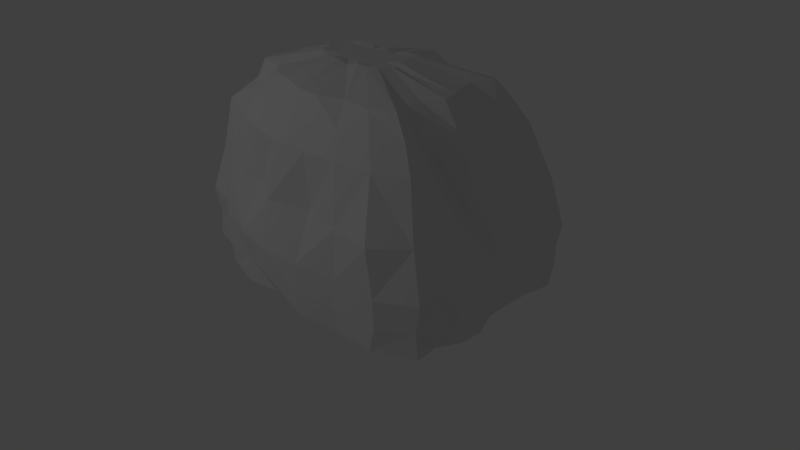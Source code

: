 # Source: rock_message.blend  (saved by Blender 2.78.0; exported with 4.5.12 LTS)
import bpy
from mathutils import Matrix  # noqa: F401  (used for matrix-valued properties, if any)

bpy.ops.wm.read_factory_settings(use_empty=True)
scene = bpy.context.scene
scene.name = 'Scene'

# ---- collections
col_collection_1 = bpy.data.collections.new('Collection 1'); scene.collection.children.link(col_collection_1)

# ---- world
world_world = bpy.data.worlds.new('World'); scene.world = world_world
world_world.color = (0.05088, 0.05088, 0.05088)
world_world.use_sun_shadow = False
world_world.sun_shadow_jitter_overblur = 0.0
world_world.cycles.sampling_method = 'MANUAL'

# ---- cameras
cam_camera = bpy.data.cameras.new('Camera')
cam_camera.clip_end = 100.0
cam_camera.lens = 35.0
cam_camera.sensor_width = 32.0
cam_camera.sensor_height = 18.0
cam_camera.ortho_scale = 7.314
cam_camera.dof.focus_distance = 0.0
cam_camera.dof.aperture_fstop = 128.0

# ---- lights
light_lamp = bpy.data.lights.new('Lamp', 'POINT')
light_lamp.transmission_factor = 0.0
light_lamp.cutoff_distance = 30.0
light_lamp.energy = 100.0
light_lamp.shadow_buffer_clip_start = 1.001
light_lamp.shadow_soft_size = 0.1
light_lamp.shadow_maximum_resolution = 0.006
light_lamp.use_absolute_resolution = True

# ---- meshes
me_plane = bpy.data.meshes.new('Plane')
me_plane.from_pydata([(-0.831, -0.8023, -0.01296), (0.9688, -0.9233, -0.01325), (-0.7534, 0.8579, 0.01247), (0.8718, 1.009, 0.0125), (-1.011, -0.0006592, 0.01355), (0.001944, -1.121, 0.0214), (0.9498, -0.00112, 0.01473), (0.001882, 0.9374, -0.01482), (0.0, 0.0, -0.02), (-0.9008, -0.3756, 0.01596), (0.5075, -1.142, 0.0148), (0.9234, 0.5488, -0.01505), (-0.3465, 0.8413, 0.01653), (-0.8667, 0.4412, 0.01515), (-0.465, -1.057, 0.01336), (1.006, -0.473, -0.0144), (0.4646, 1.083, 0.01271), (0.0, 0.4241, 0.02), (0.0, -0.531, 0.02), (-0.5, 0.0, 0.02), (0.4816, 0.0, -0.02), (0.4959, -0.5017, 0.02), (-0.4133, -0.4, -0.02), (-0.4006, 0.3858, -0.02), (0.4714, 0.4552, -0.02), (-0.8617, -0.6044, 0.01475), (0.7583, -1.128, 0.0133), (0.9471, 0.8236, -0.01385), (-0.5812, 0.852, 0.01442), (-0.9933, 0.2264, -0.01396), (-0.2392, -1.152, -0.01428), (1.008, -0.2353, -0.01424), (0.2341, 0.8958, 0.01629), (0.0, 0.6741, -0.02), (0.0, -0.2655, 0.02), (-0.75, 0.0, 0.02), (0.2408, 0.0, 0.02), (-0.9976, -0.2279, 0.01329), (0.2551, -1.205, 0.01379), (0.9391, 0.2728, 0.01428), (-0.234, 0.9872, -0.01273), (-0.8586, 0.6662, -0.01409), (-0.6363, -0.8752, -0.01585), (0.9598, -0.7075, 0.01454), (0.6897, 1.018, 0.01511), (0.0, 0.25, 0.02), (1.831e-06, -0.7965, 0.02), (-0.25, 0.0, 0.02), (0.7225, 0.0, -0.02), (0.4888, -0.2509, -0.02), (0.5031, -0.7526, 0.02), (0.248, -0.5164, 0.02), (0.7439, -0.4871, -0.02), (-0.4934, -0.2483, -0.02), (-0.4801, -0.6275, -0.02), (-0.6567, -0.3827, -0.02), (-0.2434, -0.5138, 0.02), (-0.3756, 0.6188, -0.02), (-0.4898, 0.2362, 0.02), (-0.6399, 0.4154, -0.02), (-0.2398, 0.4862, -0.02), (0.4663, 0.7103, 0.02), (0.4765, 0.2276, 0.02), (0.2357, 0.4017, -0.02), (0.7072, 0.5017, 0.02), (0.7148, 0.2509, 0.02), (0.2383, 0.2388, -0.02), (0.2332, 0.6543, -0.02), (-0.2449, 0.2431, 0.02), (-0.7347, 0.2293, 0.02), (-0.6102, 0.6406, -0.02), (-0.2401, -0.7707, 0.02), (-0.6386, -0.6293, -0.02), (-0.7401, -0.2397, 0.02), (0.7546, -0.7306, -0.02), (0.2516, -0.7745, 0.02), (0.2444, -0.2582, 0.02), (0.7332, -0.2435, -0.02), (-0.2467, -0.2569, 0.02), (-0.2347, 0.7293, -0.02), (0.6995, 0.7664, 0.02), (-0.8207, -0.7919, 0.3061), (0.9539, -0.9249, 0.3059), (-0.7649, 0.8703, 0.3061), (0.8842, 1.024, 0.3066), (-0.9983, -0.0003215, 0.3054), (-0.003558, -1.221, 0.2979), (1.0, 0.001958, 0.3049), (-0.003132, 0.9212, 0.306), (-0.586, -0.4959, 2.204), (-0.9875, -0.4464, 0.3049), (0.5147, -1.156, 0.3058), (0.9463, 0.5592, 0.3049), (-0.3501, 0.8487, 0.306), (-0.8762, 0.4476, 0.306), (-0.471, -1.071, 0.3061), (0.9894, -0.4797, 0.306), (0.4738, 1.096, 0.3054), (0.7456, -0.707, 2.203), (-0.565, 0.6412, 2.186), (0.6616, 0.7566, 2.186), (0.6772, 1.071, 1.25), (0.9312, -0.6911, 1.244), (-0.6004, -0.8308, 1.244), (-0.8549, 0.6384, 1.245), (-0.2294, 0.9681, 1.25), (-0.915, -0.6548, 0.3048), (0.7883, -1.128, 0.3045), (0.9691, 0.8393, 0.3049), (-0.5922, 0.8617, 0.306), (-0.9783, 0.2213, 0.3058), (-0.237, -1.139, 0.3067), (1.031, -0.239, 0.3049), (0.2401, 0.9043, 0.3055), (0.8823, 0.2654, 1.245), (0.2476, -1.023, 1.244), (-0.8861, -0.2225, 1.244), (-0.7712, -0.004529, 2.206), (-1.024, -0.2388, 0.3054), (0.2586, -1.221, 0.3067), (0.9898, 0.2813, 0.3049), (-0.2284, 0.971, 0.306), (-0.8412, 0.6693, 0.306), (-0.6286, -0.8647, 0.3061), (1.011, -0.7227, 0.3049), (0.7013, 1.03, 0.3062), (0.007891, -0.9016, 2.187), (0.7537, -0.001887, 2.202), (0.003221, 0.6777, 2.19), (0.2212, 0.9045, 1.249), (0.9171, -0.2317, 1.244), (-0.2257, -0.9649, 1.244), (-1.025, 0.2178, 1.249), (-0.5656, 0.8649, 1.249), (0.8832, 0.8041, 1.25), (0.7564, -1.16, 1.25), (-0.804, -0.5251, 1.244), (-0.2027, -0.2206, 2.644), (-0.7045, -0.2979, 2.204), (0.395, -0.8979, 2.204), (0.7134, 0.4118, 2.202), (-0.2551, 0.6249, 2.187), (-0.6459, 0.3297, 2.185), (-0.3447, -0.8001, 2.186), (0.7752, -0.3638, 2.202), (0.4573, 0.9918, 1.245), (0.9887, -0.4617, 1.25), (-0.453, -1.027, 1.244), (-0.9296, 0.4571, 1.246), (-0.3348, 0.8128, 1.245), (0.8694, 0.5339, 1.245), (0.4983, -1.109, 1.244), (-0.9094, -0.3762, 1.25), (0.3499, 0.7462, 2.203), (-0.002378, 0.8823, 1.245), (0.9608, 0.001058, 1.25), (0.003055, -1.159, 1.244), (-0.9382, -0.003115, 1.25), (0.8465, 0.9834, 1.244), (-0.7341, 0.8327, 1.245), (0.9149, -0.8882, 1.244), (-0.7855, -0.7216, 1.25), (-0.8501, -0.8188, 0.6656), (0.9901, -0.9418, 0.6645), (-0.7865, 0.9039, 0.6645), (0.9115, 1.053, 0.6647), (-0.9984, 0.001138, 0.6627), (-0.003303, -1.248, 0.6655), (1.0, 0.001862, 0.6649), (0.002493, 0.9608, 0.6646), (-0.9482, -0.3913, 0.6659), (0.5164, -1.156, 0.6628), (0.9463, 0.5594, 0.6649), (-0.3501, 0.8487, 0.6632), (-0.8762, 0.4475, 0.6644), (-0.4721, -1.071, 0.6625), (1.029, -0.4811, 0.6648), (0.4753, 1.032, 0.6628), (-0.8716, -0.6133, 0.662), (0.7881, -1.135, 0.6642), (0.9691, 0.8391, 0.665), (-0.5904, 0.9017, 0.6645), (-1.017, 0.2302, 0.6641), (-0.2466, -1.177, 0.6655), (1.031, -0.2389, 0.6649), (0.2392, 0.9041, 0.6629), (-0.9852, -0.2313, 0.6621), (0.2576, -1.221, 0.6621), (0.9898, 0.2813, 0.6648), (-0.2284, 0.971, 0.6632), (-0.8415, 0.6683, 0.664), (-0.6533, -0.8961, 0.665), (0.9708, -0.7194, 0.6632), (0.7056, 1.11, 0.6645), (0.2648, -0.2504, 2.644), (-0.1864, 0.2177, 2.644), (0.2432, 0.2556, 2.644), (-0.2513, -0.01226, 2.644), (0.01195, -0.3282, 2.644), (0.2664, -0.01159, 2.644), (0.01112, 0.2285, 2.644), (0.01317, -0.01236, 2.625), (-0.6287, -0.3546, 2.203), (0.5927, -0.8535, 2.204), (0.6929, 0.6186, 2.189), (-0.4352, 0.6714, 2.202), (-0.7222, 0.1622, 2.184), (-0.181, -0.8843, 2.204), (0.777, -0.1833, 2.202), (0.1798, 0.6647, 2.189), (-0.2273, -0.1103, 2.644), (0.1459, -0.3147, 2.644), (0.2531, 0.1295, 2.644), (-0.07874, 0.2112, 2.644), (-0.7269, -0.1761, 2.186), (0.1954, -0.9107, 2.187), (0.7088, 0.2016, 2.188), (-0.1633, 0.7161, 2.188), (-0.62, 0.493, 2.186), (-0.4593, -0.6485, 2.187), (0.724, -0.5413, 2.188), (0.5308, 0.7601, 2.187), (-0.2188, 0.103, 2.644), (-0.1064, -0.285, 2.605), (0.274, -0.1353, 2.644), (0.1354, 0.2399, 2.644), (0.5897, 0.931, 1.924), (0.8473, -0.6037, 1.923), (-0.5439, -0.7496, 1.924), (-0.7567, 0.5849, 1.912), (-0.1974, 0.8402, 1.923), (0.7912, 0.2279, 1.913), (0.2169, -1.016, 1.913), (-0.8146, -0.1943, 1.914), (0.431, 0.6069, 2.44), (0.5856, -0.4378, 2.439), (-0.3666, -0.5238, 2.438), (-0.494, 0.3931, 2.439), (0.1944, 0.7851, 1.923), (0.8646, -0.2027, 1.922), (-0.2033, -0.9858, 1.923), (-0.907, 0.2215, 1.924), (-0.4885, 0.7509, 1.922), (0.7738, 0.6929, 1.914), (0.6601, -0.9502, 1.925), (-0.7567, -0.5237, 1.924), (-0.1244, 0.5723, 2.441), (0.6007, 0.1627, 2.468), (0.1599, -0.791, 2.439), (-0.4916, -0.1473, 2.438), (0.3874, 0.9023, 1.923), (0.7786, -0.4025, 1.914), (-0.3889, -0.8919, 1.913), (-0.7851, 0.4031, 1.911), (-0.3012, 0.7376, 1.923), (0.7547, 0.4614, 1.914), (0.4373, -1.001, 1.924), (-0.7525, -0.3173, 1.913), (0.1515, 0.6253, 2.574), (0.005449, 0.8, 1.923), (0.8386, -0.001019, 1.923), (-0.0002186, -1.045, 1.923), (-0.8642, -0.00483, 1.923), (0.7362, 0.8497, 1.912), (-0.6346, 0.7186, 1.912), (0.8297, -0.7878, 1.924), (-0.7076, -0.6848, 1.925), (0.6745, -0.1506, 2.467), (-0.1418, -0.711, 2.469), (-0.4872, 0.1278, 2.438), (-0.3458, 0.535, 2.467), (0.6371, 0.5379, 2.467), (0.5098, -0.7337, 2.439), (-0.5397, -0.3815, 2.467), (0.2881, 0.5956, 2.467), (0.5973, -0.2923, 2.439), (-0.2735, -0.6462, 2.439), (-0.5146, 0.2624, 2.439), (-0.211, 0.5242, 2.469), (0.5752, 0.3267, 2.468), (0.3152, -0.6978, 2.438), (-0.5343, -0.2347, 2.439), (0.009948, 0.6101, 2.544), (0.6557, -0.004258, 2.467), (0.01041, -0.7837, 2.439), (-0.5253, -0.006303, 2.469), (0.5829, 0.6466, 2.439), (-0.4641, 0.5354, 2.468), (0.6439, -0.642, 2.467), (-0.505, -0.4972, 2.466), (0.01317, 0.09733, 2.625), (0.01317, -0.1497, 2.625), (-0.1161, -0.01236, 2.625), (0.1377, -0.01236, 2.625), (0.1414, -0.1421, 2.625), (-0.09372, -0.1158, 2.625), (-0.09044, 0.08741, 2.625), (0.1351, 0.1054, 2.625), (-0.2176, -0.1706, 2.644), (0.2121, -0.3001, 2.644), (0.2597, 0.1997, 2.644), (-0.1367, 0.2168, 2.644), (-0.2462, 0.04542, 2.644), (-0.04959, -0.3103, 2.644), (0.2659, -0.07333, 2.605), (0.07101, 0.2208, 2.605), (0.01317, 0.162, 2.625), (0.01317, -0.08103, 2.625), (-0.1808, -0.01236, 2.625), (0.07545, -0.01236, 2.625), (-0.2482, -0.07171, 2.644), (0.07839, -0.324, 2.605), (0.2643, 0.05946, 2.644), (-0.04067, 0.2354, 2.606), (-0.2007, 0.1578, 2.605), (-0.1474, -0.2334, 2.605), (0.2696, -0.1957, 2.644), (0.1908, 0.2597, 2.644), (0.01317, 0.0523, 2.625), (0.01317, -0.2184, 2.625), (-0.05149, -0.01236, 2.625), (0.2, -0.01236, 2.625), (0.1396, -0.07724, 2.625), (0.1433, -0.207, 2.625), (0.0773, -0.1459, 2.625), (0.2056, -0.1383, 2.625), (-0.1144, -0.07657, 2.625), (-0.111, -0.1747, 2.625), (-0.1567, -0.1113, 2.625), (-0.04977, -0.1452, 2.625), (-0.08396, 0.1477, 2.625), (-0.1135, 0.04873, 2.625), (-0.1523, 0.09507, 2.625), (-0.04885, 0.1134, 2.625), (0.1338, 0.1713, 2.625), (0.1364, 0.0465, 2.625), (0.07414, 0.09153, 2.625), (0.1961, 0.1174, 2.625), (0.198, 0.05252, 2.625), (0.07479, 0.0494, 2.625), (0.07348, 0.1569, 2.625), (-0.05017, 0.05051, 2.625), (-0.1768, 0.04694, 2.625), (-0.1447, 0.1533, 2.625), (-0.04891, -0.2117, 2.625), (-0.152, -0.1751, 2.625), (-0.1782, -0.07434, 2.625), (0.2083, -0.2013, 2.625), (0.07822, -0.2127, 2.625), (0.07638, -0.07914, 2.625), (0.2028, -0.07534, 2.625), (-0.05063, -0.0788, 2.625), (-0.04753, 0.1763, 2.625), (0.1941, 0.1858, 2.625)], [], [(80, 3, 27), (79, 7, 33), (78, 8, 34), (77, 6, 31), (76, 20, 49), (51, 50, 75), (52, 43, 74), (73, 19, 53), (55, 54, 72), (71, 18, 46), (28, 57, 70), (59, 58, 69), (68, 17, 45), (32, 61, 67), (63, 62, 66), (64, 39, 65), (24, 65, 62), (62, 48, 20), (65, 6, 48), (45, 63, 66), (8, 66, 36), (36, 62, 20), (33, 32, 67), (17, 67, 63), (67, 24, 63), (23, 68, 58), (58, 47, 19), (68, 8, 47), (13, 69, 29), (29, 35, 4), (69, 19, 35), (2, 70, 41), (13, 70, 59), (70, 23, 59), (54, 56, 71), (14, 71, 30), (71, 5, 30), (25, 55, 72), (0, 72, 42), (42, 54, 14), (37, 35, 73), (9, 73, 55), (55, 53, 22), (21, 74, 50), (50, 26, 10), (74, 1, 26), (18, 75, 46), (5, 75, 38), (75, 10, 38), (8, 76, 34), (34, 51, 18), (76, 21, 51), (49, 48, 77), (49, 52, 21), (77, 15, 52), (53, 47, 78), (22, 78, 56), (56, 34, 18), (12, 79, 57), (57, 60, 23), (60, 33, 17), (61, 44, 80), (61, 64, 24), (80, 11, 64), (353, 196, 317), (352, 200, 313), (351, 201, 320), (350, 199, 321), (349, 293, 309), (323, 324, 348), (316, 325, 347), (346, 292, 308), (327, 328, 345), (344, 291, 329), (330, 301, 343), (331, 332, 342), (341, 290, 333), (334, 305, 340), (335, 336, 339), (312, 337, 338), (338, 297, 335), (321, 335, 293), (199, 338, 321), (318, 336, 290), (201, 339, 318), (309, 335, 339), (306, 305, 200), (290, 340, 306), (297, 340, 336), (341, 296, 331), (320, 331, 292), (201, 341, 320), (342, 222, 302), (308, 302, 197), (292, 342, 308), (343, 195, 314), (95, 191, 123), (81, 191, 162), (83, 181, 109), (109, 173, 93), (94, 190, 122), (83, 190, 164), (84, 180, 108), (108, 172, 92), (93, 189, 121), (88, 189, 169), (82, 179, 107), (107, 171, 91), (92, 188, 120), (87, 188, 168), (81, 178, 106), (90, 178, 170), (91, 187, 119), (119, 167, 86), (118, 170, 186), (85, 186, 166), (88, 185, 113), (113, 177, 97), (112, 168, 184), (112, 176, 96), (125, 177, 193), (84, 193, 165), (111, 167, 183), (111, 175, 95), (96, 192, 124), (82, 192, 163), (110, 166, 182), (110, 174, 94), (39, 87, 6), (39, 92, 120), (26, 91, 10), (26, 82, 107), (7, 121, 88), (12, 121, 40), (27, 92, 11), (3, 108, 27), (2, 122, 83), (13, 122, 41), (28, 93, 12), (2, 109, 28), (42, 81, 0), (14, 123, 42), (13, 110, 94), (4, 110, 29), (43, 82, 1), (43, 96, 124), (14, 111, 95), (5, 111, 30), (3, 125, 84), (44, 97, 125), (15, 112, 96), (6, 112, 31), (16, 113, 97), (32, 88, 113), (37, 85, 4), (9, 118, 37), (38, 86, 5), (10, 119, 38), (25, 90, 9), (25, 81, 106), (172, 134, 150), (173, 105, 189), (169, 105, 154), (179, 160, 135), (171, 135, 151), (188, 150, 114), (168, 114, 155), (178, 161, 136), (170, 136, 152), (187, 151, 115), (187, 156, 167), (170, 116, 186), (186, 157, 166), (169, 129, 185), (185, 145, 177), (168, 130, 184), (184, 146, 176), (177, 101, 193), (193, 158, 165), (183, 156, 131), (183, 147, 175), (176, 102, 192), (192, 160, 163), (166, 132, 182), (182, 148, 174), (191, 147, 103), (191, 161, 162), (181, 159, 133), (173, 133, 149), (174, 104, 190), (190, 159, 164), (180, 158, 134), (114, 255, 231), (151, 244, 256), (160, 244, 135), (149, 230, 105), (150, 243, 255), (134, 263, 243), (148, 229, 104), (149, 242, 254), (133, 264, 242), (103, 252, 228), (148, 241, 253), (157, 241, 132), (146, 227, 102), (131, 252, 147), (104, 264, 159), (131, 261, 240), (145, 226, 101), (130, 251, 146), (103, 266, 161), (155, 239, 130), (157, 233, 262), (129, 250, 145), (102, 265, 160), (154, 238, 129), (156, 232, 261), (101, 263, 158), (155, 231, 260), (154, 230, 259), (116, 257, 233), (115, 256, 232), (136, 257, 152), (161, 245, 136), (227, 98, 265), (251, 220, 227), (240, 143, 252), (240, 126, 207), (226, 100, 263), (250, 221, 226), (239, 144, 251), (260, 208, 239), (238, 153, 250), (238, 128, 209), (262, 214, 117), (257, 214, 233), (261, 215, 126), (232, 139, 215), (257, 202, 138), (245, 89, 202), (260, 216, 127), (231, 140, 216), (256, 203, 139), (265, 203, 244), (259, 217, 128), (254, 217, 230), (255, 204, 140), (243, 100, 204), (229, 99, 264), (253, 218, 229), (254, 205, 141), (242, 99, 205), (266, 228, 219), (228, 143, 219), (253, 206, 142), (262, 206, 241), (216, 279, 247), (214, 285, 117), (139, 248, 215), (214, 281, 249), (205, 287, 270), (141, 270, 278), (204, 286, 271), (221, 286, 100), (209, 282, 258), (140, 271, 279), (209, 274, 153), (98, 272, 203), (220, 288, 98), (139, 272, 280), (127, 267, 208), (153, 234, 221), (208, 275, 144), (89, 273, 202), (219, 289, 89), (207, 284, 268), (202, 281, 138), (144, 235, 220), (207, 276, 143), (218, 287, 99), (206, 285, 269), (219, 276, 236), (206, 277, 142), (128, 246, 282), (142, 237, 218), (127, 247, 283), (141, 246, 217), (126, 248, 284), (258, 225, 274), (249, 210, 310), (237, 195, 287), (280, 311, 248), (273, 137, 298), (236, 137, 289), (247, 212, 312), (285, 310, 197), (288, 299, 272), (235, 194, 288), (278, 313, 246), (284, 311, 198), (271, 196, 300), (281, 298, 210), (234, 196, 286), (277, 314, 237), (247, 199, 283), (270, 195, 301), (280, 299, 211), (236, 223, 315), (282, 313, 200), (285, 302, 269), (279, 300, 212), (275, 316, 235), (268, 198, 303), (278, 301, 213), (274, 317, 234), (283, 304, 267), (269, 222, 277), (282, 305, 258), (268, 223, 276), (267, 224, 275), (332, 314, 222), (296, 343, 332), (327, 329, 295), (223, 344, 327), (303, 319, 344), (298, 328, 210), (137, 345, 298), (315, 327, 345), (310, 308, 197), (210, 346, 310), (328, 326, 346), (347, 294, 323), (299, 323, 211), (194, 347, 299), (348, 291, 319), (311, 319, 198), (211, 348, 311), (349, 201, 307), (324, 307, 291), (294, 349, 324), (322, 321, 293), (325, 322, 294), (325, 304, 350), (326, 320, 292), (295, 351, 326), (329, 307, 351), (352, 213, 330), (333, 330, 296), (333, 306, 352), (353, 225, 334), (337, 334, 297), (212, 353, 337), (219, 89, 266), (80, 44, 3), (79, 40, 7), (78, 47, 8), (77, 48, 6), (76, 36, 20), (51, 21, 50), (52, 15, 43), (73, 35, 19), (55, 22, 54), (71, 56, 18), (28, 12, 57), (59, 23, 58), (68, 60, 17), (32, 16, 61), (63, 24, 62), (64, 11, 39), (24, 64, 65), (62, 65, 48), (65, 39, 6), (45, 17, 63), (8, 45, 66), (36, 66, 62), (33, 7, 32), (17, 33, 67), (67, 61, 24), (23, 60, 68), (58, 68, 47), (68, 45, 8), (13, 59, 69), (29, 69, 35), (69, 58, 19), (2, 28, 70), (13, 41, 70), (70, 57, 23), (54, 22, 56), (14, 54, 71), (71, 46, 5), (25, 9, 55), (0, 25, 72), (42, 72, 54), (37, 4, 35), (9, 37, 73), (55, 73, 53), (21, 52, 74), (50, 74, 26), (74, 43, 1), (18, 51, 75), (5, 46, 75), (75, 50, 10), (8, 36, 76), (34, 76, 51), (76, 49, 21), (49, 20, 48), (49, 77, 52), (77, 31, 15), (53, 19, 47), (22, 53, 78), (56, 78, 34), (12, 40, 79), (57, 79, 60), (60, 79, 33), (61, 16, 44), (61, 80, 64), (80, 27, 11), (353, 300, 196), (352, 306, 200), (351, 307, 201), (350, 304, 199), (349, 322, 293), (323, 294, 324), (316, 224, 325), (346, 326, 292), (327, 295, 328), (344, 319, 291), (330, 213, 301), (331, 296, 332), (341, 318, 290), (334, 225, 305), (335, 297, 336), (312, 212, 337), (338, 337, 297), (321, 338, 335), (199, 312, 338), (318, 339, 336), (201, 309, 339), (309, 293, 335), (306, 340, 305), (290, 336, 340), (297, 334, 340), (341, 333, 296), (320, 341, 331), (201, 318, 341), (342, 332, 222), (308, 342, 302), (292, 331, 342), (343, 301, 195), (95, 175, 191), (81, 123, 191), (83, 164, 181), (109, 181, 173), (94, 174, 190), (83, 122, 190), (84, 165, 180), (108, 180, 172), (93, 173, 189), (88, 121, 189), (82, 163, 179), (107, 179, 171), (92, 172, 188), (87, 120, 188), (81, 162, 178), (90, 106, 178), (91, 171, 187), (119, 187, 167), (118, 90, 170), (85, 118, 186), (88, 169, 185), (113, 185, 177), (112, 87, 168), (112, 184, 176), (125, 97, 177), (84, 125, 193), (111, 86, 167), (111, 183, 175), (96, 176, 192), (82, 124, 192), (110, 85, 166), (110, 182, 174), (39, 120, 87), (39, 11, 92), (26, 107, 91), (26, 1, 82), (7, 40, 121), (12, 93, 121), (27, 108, 92), (3, 84, 108), (2, 41, 122), (13, 94, 122), (28, 109, 93), (2, 83, 109), (42, 123, 81), (14, 95, 123), (13, 29, 110), (4, 85, 110), (43, 124, 82), (43, 15, 96), (14, 30, 111), (5, 86, 111), (3, 44, 125), (44, 16, 97), (15, 31, 112), (6, 87, 112), (16, 32, 113), (32, 7, 88), (37, 118, 85), (9, 90, 118), (38, 119, 86), (10, 91, 119), (25, 106, 90), (25, 0, 81), (172, 180, 134), (173, 149, 105), (169, 189, 105), (179, 163, 160), (171, 179, 135), (188, 172, 150), (168, 188, 114), (178, 162, 161), (170, 178, 136), (187, 171, 151), (187, 115, 156), (170, 152, 116), (186, 116, 157), (169, 154, 129), (185, 129, 145), (168, 155, 130), (184, 130, 146), (177, 145, 101), (193, 101, 158), (183, 167, 156), (183, 131, 147), (176, 146, 102), (192, 102, 160), (166, 157, 132), (182, 132, 148), (191, 175, 147), (191, 103, 161), (181, 164, 159), (173, 181, 133), (174, 148, 104), (190, 104, 159), (180, 165, 158), (114, 150, 255), (151, 135, 244), (160, 265, 244), (149, 254, 230), (150, 134, 243), (134, 158, 263), (148, 253, 229), (149, 133, 242), (133, 159, 264), (103, 147, 252), (148, 132, 241), (157, 262, 241), (146, 251, 227), (131, 240, 252), (104, 229, 264), (131, 156, 261), (145, 250, 226), (130, 239, 251), (103, 228, 266), (155, 260, 239), (157, 116, 233), (129, 238, 250), (102, 227, 265), (154, 259, 238), (156, 115, 232), (101, 226, 263), (155, 114, 231), (154, 105, 230), (116, 152, 257), (115, 151, 256), (136, 245, 257), (161, 266, 245), (227, 220, 98), (251, 144, 220), (240, 207, 143), (240, 261, 126), (226, 221, 100), (250, 153, 221), (239, 208, 144), (260, 127, 208), (238, 209, 153), (238, 259, 128), (262, 233, 214), (257, 138, 214), (261, 232, 215), (232, 256, 139), (257, 245, 202), (245, 266, 89), (260, 231, 216), (231, 255, 140), (256, 244, 203), (265, 98, 203), (259, 230, 217), (254, 141, 217), (255, 243, 204), (243, 263, 100), (229, 218, 99), (253, 142, 218), (254, 242, 205), (242, 264, 99), (228, 252, 143), (253, 241, 206), (262, 117, 206), (216, 140, 279), (214, 249, 285), (139, 280, 248), (214, 138, 281), (205, 99, 287), (141, 205, 270), (204, 100, 286), (221, 234, 286), (209, 128, 282), (140, 204, 271), (209, 258, 274), (98, 288, 272), (220, 235, 288), (139, 203, 272), (127, 283, 267), (153, 274, 234), (208, 267, 275), (89, 289, 273), (219, 236, 289), (207, 126, 284), (202, 273, 281), (144, 275, 235), (207, 268, 276), (218, 237, 287), (206, 117, 285), (219, 143, 276), (206, 269, 277), (128, 217, 246), (142, 277, 237), (127, 216, 247), (141, 278, 246), (126, 215, 248), (258, 305, 225), (249, 281, 210), (237, 314, 195), (280, 211, 311), (273, 289, 137), (236, 315, 137), (247, 279, 212), (285, 249, 310), (288, 194, 299), (235, 316, 194), (278, 213, 313), (284, 248, 311), (271, 286, 196), (281, 273, 298), (234, 317, 196), (277, 222, 314), (247, 312, 199), (270, 287, 195), (280, 272, 299), (236, 276, 223), (282, 246, 313), (285, 197, 302), (279, 271, 300), (275, 224, 316), (268, 284, 198), (278, 270, 301), (274, 225, 317), (283, 199, 304), (269, 302, 222), (282, 200, 305), (268, 303, 223), (267, 304, 224), (332, 343, 314), (296, 330, 343), (327, 344, 329), (223, 303, 344), (303, 198, 319), (298, 345, 328), (137, 315, 345), (315, 223, 327), (310, 346, 308), (210, 328, 346), (328, 295, 326), (347, 325, 294), (299, 347, 323), (194, 316, 347), (348, 324, 291), (311, 348, 319), (211, 323, 348), (349, 309, 201), (324, 349, 307), (294, 322, 349), (322, 350, 321), (325, 350, 322), (325, 224, 304), (326, 351, 320), (295, 329, 351), (329, 291, 307), (352, 313, 213), (333, 352, 330), (333, 290, 306), (353, 317, 225), (337, 353, 334), (212, 300, 353)])
_uv = me_plane.uv_layers.new(name='UVMap')
_uv.uv.foreach_set('vector', [0.7745, 0.5792, 0.7864, 0.5637, 0.7905, 0.5763, 0.7148, 0.5781, 0.7307, 0.5651, 0.7296, 0.5826, 0.7104, 0.6436, 0.7271, 0.6274, 0.7261, 0.6451, 0.773, 0.6464, 0.7877, 0.6311, 0.7905, 0.6469, 0.7417, 0.6455, 0.7578, 0.6293, 0.7574, 0.646, 0.741, 0.6627, 0.7564, 0.6794, 0.7403, 0.6799, 0.7728, 0.6626, 0.7857, 0.6781, 0.7726, 0.6789, 0.679, 0.6405, 0.6952, 0.6255, 0.6947, 0.6421, 0.6838, 0.6504, 0.6942, 0.6673, 0.684, 0.6668, 0.7089, 0.6777, 0.7251, 0.6627, 0.7242, 0.6804, 0.6931, 0.5686, 0.7054, 0.5849, 0.6905, 0.5825, 0.6878, 0.5974, 0.6967, 0.6099, 0.681, 0.6094, 0.7123, 0.6103, 0.7286, 0.5992, 0.728, 0.6108, 0.7453, 0.5688, 0.7594, 0.582, 0.7444, 0.5848, 0.7436, 0.6016, 0.7583, 0.6141, 0.7432, 0.6125, 0.774, 0.5968, 0.788, 0.6129, 0.7736, 0.6135, 0.7588, 0.599, 0.7736, 0.6135, 0.7583, 0.6141, 0.7583, 0.6141, 0.7732, 0.6302, 0.7578, 0.6293, 0.7736, 0.6135, 0.7877, 0.6311, 0.7732, 0.6302, 0.728, 0.6108, 0.7436, 0.6016, 0.7432, 0.6125, 0.7271, 0.6274, 0.7432, 0.6125, 0.7425, 0.6284, 0.7425, 0.6284, 0.7583, 0.6141, 0.7578, 0.6293, 0.7296, 0.5826, 0.7453, 0.5688, 0.7444, 0.5848, 0.7286, 0.5992, 0.7444, 0.5848, 0.7436, 0.6016, 0.7444, 0.5848, 0.7588, 0.599, 0.7436, 0.6016, 0.7029, 0.6003, 0.7123, 0.6103, 0.6967, 0.6099, 0.6967, 0.6099, 0.7111, 0.6265, 0.6952, 0.6255, 0.7123, 0.6103, 0.7271, 0.6274, 0.7111, 0.6265, 0.6734, 0.5948, 0.681, 0.6094, 0.6645, 0.6086, 0.6645, 0.6086, 0.6792, 0.6246, 0.6626, 0.6236, 0.681, 0.6094, 0.6952, 0.6255, 0.6792, 0.6246, 0.6822, 0.5675, 0.6905, 0.5825, 0.6747, 0.5799, 0.6734, 0.5948, 0.6905, 0.5825, 0.6878, 0.5974, 0.6905, 0.5825, 0.7029, 0.6003, 0.6878, 0.5974, 0.6942, 0.6673, 0.7097, 0.6607, 0.7089, 0.6777, 0.6935, 0.6959, 0.7089, 0.6777, 0.7076, 0.7031, 0.7089, 0.6777, 0.7231, 0.702, 0.7076, 0.7031, 0.6699, 0.6643, 0.6838, 0.6504, 0.684, 0.6668, 0.6711, 0.6776, 0.684, 0.6668, 0.6833, 0.6832, 0.6833, 0.6832, 0.6942, 0.6673, 0.6935, 0.6959, 0.6626, 0.6388, 0.6792, 0.6246, 0.679, 0.6405, 0.6682, 0.649, 0.679, 0.6405, 0.6838, 0.6504, 0.6838, 0.6504, 0.6947, 0.6421, 0.6993, 0.6524, 0.7569, 0.6627, 0.7726, 0.6789, 0.7564, 0.6794, 0.7564, 0.6794, 0.7713, 0.7053, 0.7553, 0.7053, 0.7726, 0.6789, 0.7855, 0.6925, 0.7713, 0.7053, 0.7251, 0.6627, 0.7403, 0.6799, 0.7242, 0.6804, 0.7231, 0.702, 0.7403, 0.6799, 0.7389, 0.7085, 0.7403, 0.6799, 0.7553, 0.7053, 0.7389, 0.7085, 0.7271, 0.6274, 0.7417, 0.6455, 0.7261, 0.6451, 0.7261, 0.6451, 0.741, 0.6627, 0.7251, 0.6627, 0.7417, 0.6455, 0.7569, 0.6627, 0.741, 0.6627, 0.7574, 0.646, 0.7732, 0.6302, 0.773, 0.6464, 0.7574, 0.646, 0.7728, 0.6626, 0.7569, 0.6627, 0.773, 0.6464, 0.7895, 0.6627, 0.7728, 0.6626, 0.6947, 0.6421, 0.7111, 0.6265, 0.7104, 0.6436, 0.6993, 0.6524, 0.7104, 0.6436, 0.7097, 0.6607, 0.7097, 0.6607, 0.7261, 0.6451, 0.7251, 0.6627, 0.7081, 0.5702, 0.7148, 0.5781, 0.7054, 0.5849, 0.7054, 0.5849, 0.7136, 0.5942, 0.7029, 0.6003, 0.7136, 0.5942, 0.7296, 0.5826, 0.7286, 0.5992, 0.7594, 0.582, 0.7748, 0.5624, 0.7745, 0.5792, 0.7594, 0.582, 0.774, 0.5968, 0.7588, 0.599, 0.7745, 0.5792, 0.788, 0.5945, 0.774, 0.5968, 0.7449, 0.6688, 0.7503, 0.6761, 0.7449, 0.6768, 0.7199, 0.669, 0.7262, 0.6744, 0.7209, 0.6753, 0.7184, 0.6416, 0.7253, 0.6484, 0.7186, 0.6488, 0.7445, 0.6407, 0.7514, 0.6473, 0.7446, 0.6475, 0.7315, 0.6409, 0.7381, 0.6478, 0.7317, 0.6481, 0.7378, 0.6269, 0.7312, 0.6338, 0.731, 0.6266, 0.7508, 0.6275, 0.7445, 0.6339, 0.7445, 0.6272, 0.7052, 0.6428, 0.7119, 0.6491, 0.7053, 0.6494, 0.7117, 0.6316, 0.7073, 0.6387, 0.7074, 0.6318, 0.7179, 0.6273, 0.7246, 0.6337, 0.7181, 0.6345, 0.716, 0.6661, 0.7109, 0.6738, 0.7098, 0.6671, 0.7125, 0.6557, 0.7087, 0.6608, 0.7059, 0.6558, 0.719, 0.6555, 0.7258, 0.6602, 0.7195, 0.6623, 0.7386, 0.6676, 0.7324, 0.6732, 0.7323, 0.6663, 0.7383, 0.6542, 0.7321, 0.6593, 0.7319, 0.6548, 0.7515, 0.6549, 0.7448, 0.6615, 0.7447, 0.6545, 0.7447, 0.6545, 0.7384, 0.6605, 0.7383, 0.6542, 0.7446, 0.6475, 0.7383, 0.6542, 0.7381, 0.6478, 0.7514, 0.6473, 0.7447, 0.6545, 0.7446, 0.6475, 0.7256, 0.6554, 0.7321, 0.6593, 0.7258, 0.6602, 0.7253, 0.6484, 0.7319, 0.6548, 0.7256, 0.6554, 0.7317, 0.6481, 0.7383, 0.6542, 0.7319, 0.6548, 0.7261, 0.6672, 0.7324, 0.6732, 0.7262, 0.6744, 0.7258, 0.6602, 0.7323, 0.6663, 0.7261, 0.6672, 0.7384, 0.6605, 0.7323, 0.6663, 0.7321, 0.6593, 0.719, 0.6555, 0.7151, 0.6597, 0.7125, 0.6557, 0.7186, 0.6488, 0.7125, 0.6557, 0.7119, 0.6491, 0.7253, 0.6484, 0.719, 0.6555, 0.7186, 0.6488, 0.7059, 0.6558, 0.7019, 0.662, 0.6988, 0.656, 0.7053, 0.6494, 0.6988, 0.656, 0.698, 0.6498, 0.7119, 0.6491, 0.7059, 0.6558, 0.7053, 0.6494, 0.7098, 0.6671, 0.7058, 0.6742, 0.704, 0.6678, 0.7738, 0.6776, 0.8023, 0.6948, 0.7752, 0.6934, 0.7755, 0.7096, 0.8023, 0.6948, 0.8026, 0.7114, 0.706, 0.7224, 0.7139, 0.7003, 0.7161, 0.7214, 0.7161, 0.7214, 0.7282, 0.6986, 0.7302, 0.72, 0.7574, 0.594, 0.7466, 0.6122, 0.7464, 0.594, 0.7361, 0.5942, 0.7466, 0.6122, 0.7348, 0.6124, 0.6886, 0.6874, 0.6936, 0.6748, 0.694, 0.6881, 0.694, 0.6881, 0.7035, 0.6748, 0.7039, 0.6882, 0.7287, 0.6519, 0.7232, 0.6633, 0.7242, 0.6517, 0.7935, 0.6066, 0.8045, 0.6238, 0.7935, 0.6239, 0.7549, 0.689, 0.7635, 0.6749, 0.7637, 0.6882, 0.7753, 0.5786, 0.8019, 0.5992, 0.7747, 0.5994, 0.7039, 0.6882, 0.7126, 0.6753, 0.713, 0.6886, 0.7226, 0.6888, 0.7126, 0.6753, 0.7221, 0.6755, 0.7604, 0.6671, 0.7663, 0.5976, 0.7813, 0.662, 0.8013, 0.5938, 0.8084, 0.6123, 0.7984, 0.6122, 0.7747, 0.5994, 0.8009, 0.6182, 0.7739, 0.6182, 0.7739, 0.6182, 0.8005, 0.6381, 0.7728, 0.6386, 0.7917, 0.5936, 0.7984, 0.6122, 0.7911, 0.6119, 0.78, 0.5937, 0.7911, 0.6119, 0.78, 0.6118, 0.7935, 0.6066, 0.7821, 0.6241, 0.782, 0.6066, 0.779, 0.6521, 0.7514, 0.7206, 0.7383, 0.6556, 0.7305, 0.6891, 0.7221, 0.6755, 0.7301, 0.6758, 0.7305, 0.6891, 0.7385, 0.676, 0.7392, 0.689, 0.7607, 0.6056, 0.7715, 0.6231, 0.761, 0.6225, 0.7521, 0.6055, 0.761, 0.6225, 0.751, 0.6228, 0.7737, 0.6582, 0.8005, 0.6381, 0.8007, 0.6582, 0.7737, 0.6582, 0.801, 0.6776, 0.7738, 0.6776, 0.7392, 0.689, 0.7473, 0.6758, 0.7474, 0.6893, 0.7549, 0.689, 0.7473, 0.6758, 0.7547, 0.676, 0.7691, 0.5937, 0.78, 0.6118, 0.7692, 0.6118, 0.7691, 0.5937, 0.7575, 0.6122, 0.7574, 0.594, 0.7142, 0.699, 0.7226, 0.6888, 0.7235, 0.6992, 0.7142, 0.699, 0.7039, 0.6882, 0.713, 0.6886, 0.753, 0.5809, 0.7747, 0.5994, 0.7526, 0.6002, 0.7643, 0.6988, 0.7549, 0.689, 0.7637, 0.6882, 0.7933, 0.5908, 0.8044, 0.6064, 0.7935, 0.6066, 0.7297, 0.6425, 0.7242, 0.6517, 0.7247, 0.6412, 0.6952, 0.6998, 0.7039, 0.6882, 0.7049, 0.6999, 0.6896, 0.6983, 0.694, 0.6881, 0.6952, 0.6998, 0.7365, 0.5794, 0.7464, 0.594, 0.7361, 0.5942, 0.7575, 0.5792, 0.7464, 0.594, 0.7466, 0.5777, 0.7185, 0.7388, 0.7302, 0.72, 0.7322, 0.7373, 0.7085, 0.7399, 0.7161, 0.7214, 0.7185, 0.7388, 0.7506, 0.6939, 0.7755, 0.7096, 0.7511, 0.7103, 0.7517, 0.6774, 0.7752, 0.6934, 0.7506, 0.6939, 0.7575, 0.5792, 0.7691, 0.5937, 0.7574, 0.594, 0.78, 0.5788, 0.7691, 0.5937, 0.7689, 0.5774, 0.7477, 0.6997, 0.7549, 0.689, 0.7551, 0.7009, 0.7477, 0.6997, 0.7392, 0.689, 0.7474, 0.6893, 0.7517, 0.6774, 0.7737, 0.6582, 0.7738, 0.6776, 0.7525, 0.64, 0.7737, 0.6582, 0.7492, 0.6582, 0.7525, 0.5913, 0.7607, 0.6056, 0.7521, 0.6055, 0.7612, 0.5914, 0.7718, 0.6051, 0.7607, 0.6056, 0.7392, 0.7009, 0.7305, 0.6891, 0.7392, 0.689, 0.7235, 0.6992, 0.7305, 0.6891, 0.731, 0.7008, 0.7392, 0.6019, 0.779, 0.6521, 0.7383, 0.6556, 0.7821, 0.5926, 0.7935, 0.6066, 0.782, 0.6066, 0.7908, 0.5789, 0.78, 0.5937, 0.78, 0.5788, 0.797, 0.5794, 0.7917, 0.5936, 0.7908, 0.5789, 0.7517, 0.6188, 0.7728, 0.6386, 0.7525, 0.64, 0.7526, 0.6002, 0.7739, 0.6182, 0.7517, 0.6188, 0.8076, 0.5795, 0.8013, 0.5938, 0.797, 0.5794, 0.7813, 0.7142, 0.7604, 0.6671, 0.7813, 0.662, 0.7035, 0.6748, 0.6951, 0.6527, 0.7045, 0.6529, 0.7277, 0.6636, 0.7216, 0.6825, 0.7232, 0.6633, 0.7935, 0.6239, 0.8046, 0.6525, 0.7935, 0.6528, 0.7635, 0.6749, 0.753, 0.6541, 0.764, 0.653, 0.5878, 0.03323, 0.6914, 0.2924, 0.5763, 0.2897, 0.7126, 0.6753, 0.7045, 0.6529, 0.7136, 0.6532, 0.7221, 0.6755, 0.7136, 0.6532, 0.7219, 0.6536, 0.8084, 0.6123, 0.813, 0.6424, 0.8037, 0.6421, 0.7227, 0.6914, 0.7119, 0.6443, 0.7227, 0.6434, 0.4834, 0.02768, 0.5763, 0.2897, 0.4612, 0.2914, 0.4834, 0.02768, 0.3697, 0.283, 0.3746, 0.02565, 0.7984, 0.6122, 0.7899, 0.6417, 0.7911, 0.6119, 0.7911, 0.6119, 0.7799, 0.6418, 0.78, 0.6118, 0.7935, 0.6239, 0.7831, 0.6527, 0.7821, 0.6241, 0.7821, 0.6241, 0.7723, 0.6518, 0.7715, 0.6231, 0.7221, 0.6755, 0.7304, 0.6537, 0.7301, 0.6758, 0.7301, 0.6758, 0.7375, 0.654, 0.7385, 0.676, 0.7715, 0.6231, 0.7623, 0.6514, 0.761, 0.6225, 0.761, 0.6225, 0.7539, 0.6516, 0.751, 0.6228, 0.2641, 0.02676, 0.3697, 0.283, 0.2537, 0.29, 0.2641, 0.02676, 0.1624, 0.2852, 0.1577, 0.02832, 0.7385, 0.676, 0.746, 0.654, 0.7473, 0.6758, 0.7473, 0.6758, 0.753, 0.6541, 0.7547, 0.676, 0.78, 0.6118, 0.7701, 0.6415, 0.7692, 0.6118, 0.7692, 0.6118, 0.7577, 0.6415, 0.7575, 0.6122, 0.0639, 0.03576, 0.1624, 0.2852, 0.08102, 0.2929, 0.0639, 0.03576, -0.008275, 0.2988, -0.02745, 0.0378, 0.7139, 0.7003, 0.7025, 0.6655, 0.7121, 0.6646, 0.7282, 0.6986, 0.7121, 0.6646, 0.7258, 0.6632, 0.7575, 0.6122, 0.7483, 0.6417, 0.7466, 0.6122, 0.7466, 0.6122, 0.7379, 0.642, 0.7348, 0.6124, 0.6936, 0.6748, 0.6893, 0.6526, 0.6951, 0.6527, 0.7136, 0.6532, 0.7074, 0.6275, 0.7151, 0.6279, 0.5763, 0.2897, 0.6313, 0.5964, 0.541, 0.5917, 0.753, 0.6541, 0.757, 0.6274, 0.764, 0.653, 0.727, 0.6827, 0.7234, 0.7049, 0.7216, 0.6825, 0.7045, 0.6529, 0.6993, 0.6275, 0.7074, 0.6275, 0.6951, 0.6527, 0.6942, 0.6273, 0.6993, 0.6275, 0.7577, 0.6415, 0.7503, 0.6758, 0.7483, 0.6417, 0.7258, 0.6632, 0.7132, 0.6227, 0.7242, 0.6216, 0.7121, 0.6646, 0.7049, 0.6238, 0.7132, 0.6227, 0.08102, 0.2929, 0.1779, 0.5847, 0.09837, 0.5947, 0.7577, 0.6415, 0.7691, 0.6761, 0.7592, 0.6758, 0.7799, 0.6418, 0.7691, 0.6761, 0.7701, 0.6415, 0.7375, 0.654, 0.7431, 0.6284, 0.746, 0.654, 0.2537, 0.29, 0.1779, 0.5847, 0.1624, 0.2852, 0.7483, 0.6417, 0.7427, 0.6762, 0.7379, 0.642, 0.2537, 0.29, 0.3583, 0.5856, 0.2661, 0.5864, 0.7723, 0.6518, 0.766, 0.6854, 0.7623, 0.6514, 0.7304, 0.6537, 0.7369, 0.6282, 0.7375, 0.654, 0.08102, 0.2929, 0.02234, 0.5964, -0.008275, 0.2988, 0.7219, 0.6536, 0.7291, 0.6283, 0.7304, 0.6537, 0.7799, 0.6418, 0.7882, 0.6759, 0.7795, 0.6762, 0.7831, 0.6527, 0.7754, 0.6856, 0.7723, 0.6518, 0.746, 0.654, 0.7496, 0.6283, 0.753, 0.6541, 0.7935, 0.6528, 0.784, 0.6865, 0.7831, 0.6527, 0.3697, 0.283, 0.4484, 0.5845, 0.3583, 0.5856, 0.7623, 0.6514, 0.7587, 0.6853, 0.7539, 0.6516, 0.7219, 0.6536, 0.7151, 0.6279, 0.7225, 0.628, 0.7935, 0.6528, 0.8027, 0.6863, 0.793, 0.6865, 0.7899, 0.6417, 0.7935, 0.6761, 0.7882, 0.6759, 0.4612, 0.2914, 0.541, 0.5917, 0.4484, 0.5845, 0.7119, 0.6443, 0.7147, 0.5879, 0.7227, 0.6434, 0.813, 0.6424, 0.8035, 0.6767, 0.8037, 0.6421, 0.7431, 0.6284, 0.7474, 0.6174, 0.7496, 0.6283, 0.7369, 0.6282, 0.7419, 0.6178, 0.7431, 0.6284, 0.7891, 0.6195, 0.7679, 0.6045, 0.7898, 0.6033, 0.7891, 0.6195, 0.7673, 0.634, 0.7666, 0.6189, 0.766, 0.6854, 0.7619, 0.6994, 0.7587, 0.6853, 0.7754, 0.6856, 0.7681, 0.6994, 0.766, 0.6854, 0.7291, 0.6283, 0.7353, 0.6175, 0.7369, 0.6282, 0.7225, 0.628, 0.729, 0.6174, 0.7291, 0.6283, 0.784, 0.6865, 0.7766, 0.7004, 0.7754, 0.6856, 0.784, 0.6865, 0.7926, 0.7004, 0.7842, 0.7004, 0.7795, 0.6762, 0.7866, 0.69, 0.7788, 0.6909, 0.7935, 0.6761, 0.7866, 0.69, 0.7882, 0.6759, 0.7887, 0.6365, 0.7667, 0.6489, 0.7673, 0.634, 0.7885, 0.6531, 0.7645, 0.6644, 0.7667, 0.6489, 0.7951, 0.6001, 0.7951, 0.6579, 0.781, 0.6523, 0.8035, 0.6767, 0.8007, 0.6914, 0.7943, 0.6912, 0.7225, 0.628, 0.7165, 0.6173, 0.723, 0.6171, 0.7151, 0.6279, 0.7092, 0.6166, 0.7165, 0.6173, 0.7867, 0.6701, 0.7635, 0.6791, 0.7645, 0.6644, 0.7496, 0.6283, 0.754, 0.6166, 0.757, 0.6274, 0.793, 0.6865, 0.8006, 0.7001, 0.7926, 0.7004, 0.7272, 0.7051, 0.7263, 0.714, 0.7234, 0.7049, 0.7074, 0.6275, 0.7023, 0.6169, 0.7092, 0.6166, 0.6993, 0.6275, 0.6979, 0.6167, 0.7023, 0.6169, 0.7503, 0.6758, 0.7459, 0.6903, 0.7427, 0.6762, 0.7592, 0.6758, 0.7535, 0.6902, 0.7503, 0.6758, 0.7242, 0.6216, 0.715, 0.6048, 0.7258, 0.6044, 0.7132, 0.6227, 0.7077, 0.6062, 0.715, 0.6048, 0.7886, 0.5745, 0.7885, 0.5886, 0.7672, 0.5929, 0.7885, 0.5886, 0.7679, 0.6045, 0.7672, 0.5929, 0.7592, 0.6758, 0.7703, 0.6899, 0.7616, 0.6901, 0.7795, 0.6762, 0.7703, 0.6899, 0.7691, 0.6761, 0.7165, 0.6173, 0.7133, 0.606, 0.7187, 0.6063, 0.7866, 0.69, 0.7767, 0.705, 0.7788, 0.6909, 0.7645, 0.6644, 0.7466, 0.6435, 0.7667, 0.6489, 0.7866, 0.69, 0.7878, 0.7035, 0.7832, 0.7035, 0.715, 0.6048, 0.7124, 0.5878, 0.7193, 0.5872, 0.7258, 0.6044, 0.7193, 0.5872, 0.7272, 0.5863, 0.7023, 0.6169, 0.7022, 0.6069, 0.7054, 0.6063, 0.7681, 0.6994, 0.7652, 0.7126, 0.7619, 0.6994, 0.7842, 0.7004, 0.7921, 0.7182, 0.7855, 0.7195, 0.7092, 0.6166, 0.7054, 0.6063, 0.7133, 0.606, 0.7842, 0.7004, 0.7789, 0.7144, 0.7766, 0.7004, 0.7474, 0.6174, 0.7505, 0.6073, 0.754, 0.6166, 0.7419, 0.6178, 0.7459, 0.607, 0.7474, 0.6174, 0.7645, 0.6644, 0.7448, 0.67, 0.7454, 0.6541, 0.723, 0.6171, 0.7287, 0.6069, 0.729, 0.6174, 0.7766, 0.7004, 0.7722, 0.7129, 0.7681, 0.6994, 0.729, 0.6174, 0.7344, 0.6076, 0.7353, 0.6175, 0.8007, 0.6914, 0.7949, 0.7049, 0.7943, 0.6912, 0.7672, 0.5929, 0.7448, 0.586, 0.7652, 0.5802, 0.7666, 0.6189, 0.747, 0.6316, 0.7448, 0.6183, 0.7951, 0.6579, 0.7879, 0.7045, 0.781, 0.6523, 0.7353, 0.6175, 0.7395, 0.6076, 0.7419, 0.6178, 0.7666, 0.6189, 0.7471, 0.6069, 0.7679, 0.6045, 0.7535, 0.6902, 0.7502, 0.705, 0.7459, 0.6903, 0.7703, 0.6899, 0.7767, 0.705, 0.77, 0.7035, 0.7672, 0.5929, 0.7471, 0.6069, 0.7466, 0.5974, 0.7703, 0.6899, 0.7637, 0.7034, 0.7616, 0.6901, 0.7926, 0.7004, 0.7983, 0.7135, 0.7921, 0.7182, 0.7616, 0.6901, 0.7573, 0.7035, 0.7535, 0.6902, 0.723, 0.6171, 0.7187, 0.6063, 0.7238, 0.6067, 0.7296, 0.7141, 0.7297, 0.7228, 0.7263, 0.714, 0.7673, 0.634, 0.7466, 0.6435, 0.747, 0.6316, 0.7426, 0.7162, 0.7391, 0.675, 0.7566, 0.7123, 0.6725, 0.6363, 0.7, 0.6392, 0.698, 0.6434, 0.6749, 0.6944, 0.7058, 0.6742, 0.6787, 0.7096, 0.7531, 0.5731, 0.7305, 0.6146, 0.7366, 0.5639, 0.6664, 0.6114, 0.702, 0.6272, 0.7007, 0.6326, 0.6836, 0.5952, 0.702, 0.6272, 0.6694, 0.5988, 0.7867, 0.6642, 0.7507, 0.6625, 0.7515, 0.6549, 0.6697, 0.6517, 0.698, 0.6434, 0.698, 0.6498, 0.7873, 0.5775, 0.7444, 0.6165, 0.773, 0.5682, 0.7823, 0.5997, 0.7501, 0.6216, 0.7873, 0.5775, 0.7047, 0.7071, 0.7209, 0.6753, 0.7139, 0.7118, 0.7212, 0.5654, 0.7305, 0.6146, 0.7236, 0.6145, 0.7923, 0.7043, 0.7503, 0.6761, 0.7517, 0.67, 0.6677, 0.6272, 0.7007, 0.6326, 0.7, 0.6392, 0.7714, 0.7127, 0.7503, 0.6761, 0.7872, 0.7162, 0.6721, 0.6805, 0.704, 0.6678, 0.6749, 0.6944, 0.7867, 0.6642, 0.7514, 0.6473, 0.7916, 0.6459, 0.6909, 0.709, 0.7058, 0.6742, 0.7109, 0.6738, 0.7531, 0.5731, 0.7444, 0.6165, 0.7375, 0.6153, 0.6836, 0.5952, 0.7116, 0.6197, 0.7076, 0.6255, 0.7279, 0.7153, 0.7209, 0.6753, 0.7262, 0.6744, 0.6697, 0.6517, 0.6988, 0.656, 0.6743, 0.6659, 0.7849, 0.6819, 0.7517, 0.67, 0.7507, 0.6625, 0.7842, 0.6153, 0.7508, 0.6275, 0.7823, 0.5997, 0.7059, 0.574, 0.7236, 0.6145, 0.7174, 0.6167, 0.7047, 0.7071, 0.7109, 0.6738, 0.7169, 0.673, 0.7566, 0.7123, 0.7449, 0.6768, 0.7714, 0.7127, 0.7916, 0.6459, 0.7511, 0.6406, 0.7928, 0.6301, 0.6743, 0.6659, 0.7019, 0.662, 0.6721, 0.6805, 0.7279, 0.7153, 0.7324, 0.6732, 0.7426, 0.7162, 0.7059, 0.574, 0.7116, 0.6197, 0.6926, 0.5816, 0.7928, 0.6301, 0.7516, 0.6339, 0.7842, 0.6153, 0.7087, 0.6608, 0.704, 0.6678, 0.7019, 0.662, 0.7151, 0.6597, 0.7098, 0.6671, 0.7087, 0.6608, 0.7117, 0.6316, 0.7181, 0.6345, 0.7137, 0.6379, 0.7116, 0.6197, 0.7179, 0.6273, 0.7117, 0.6316, 0.7174, 0.6167, 0.7243, 0.6263, 0.7179, 0.6273, 0.7007, 0.6326, 0.7073, 0.6387, 0.7, 0.6392, 0.702, 0.6272, 0.7074, 0.6318, 0.7007, 0.6326, 0.7076, 0.6255, 0.7117, 0.6316, 0.7074, 0.6318, 0.698, 0.6434, 0.7053, 0.6494, 0.698, 0.6498, 0.7, 0.6392, 0.7052, 0.6428, 0.698, 0.6434, 0.7073, 0.6387, 0.7118, 0.6422, 0.7052, 0.6428, 0.7445, 0.6272, 0.7379, 0.6339, 0.7378, 0.6269, 0.7444, 0.6165, 0.7378, 0.6269, 0.7375, 0.6153, 0.7501, 0.6216, 0.7445, 0.6272, 0.7444, 0.6165, 0.731, 0.6266, 0.7246, 0.6337, 0.7243, 0.6263, 0.7305, 0.6146, 0.7243, 0.6263, 0.7236, 0.6145, 0.7375, 0.6153, 0.731, 0.6266, 0.7305, 0.6146, 0.7315, 0.6409, 0.7253, 0.6484, 0.7249, 0.6411, 0.7312, 0.6338, 0.7249, 0.6411, 0.7246, 0.6337, 0.7379, 0.6339, 0.7315, 0.6409, 0.7312, 0.6338, 0.738, 0.6408, 0.7446, 0.6475, 0.7381, 0.6478, 0.7445, 0.6339, 0.738, 0.6408, 0.7379, 0.6339, 0.7445, 0.6339, 0.7511, 0.6406, 0.7445, 0.6407, 0.7118, 0.6422, 0.7186, 0.6488, 0.7119, 0.6491, 0.7137, 0.6379, 0.7184, 0.6416, 0.7118, 0.6422, 0.7181, 0.6345, 0.7249, 0.6411, 0.7184, 0.6416, 0.7199, 0.669, 0.7169, 0.673, 0.716, 0.6661, 0.7195, 0.6623, 0.716, 0.6661, 0.7151, 0.6597, 0.7195, 0.6623, 0.7261, 0.6672, 0.7199, 0.669, 0.7449, 0.6688, 0.7391, 0.675, 0.7386, 0.6676, 0.7448, 0.6615, 0.7386, 0.6676, 0.7384, 0.6605, 0.7507, 0.6625, 0.7449, 0.6688, 0.7448, 0.6615, 0.7672, 0.5929, 0.7652, 0.5802, 0.7886, 0.5745, 0.7745, 0.5792, 0.7748, 0.5624, 0.7864, 0.5637, 0.7148, 0.5781, 0.7158, 0.5609, 0.7307, 0.5651, 0.7104, 0.6436, 0.7111, 0.6265, 0.7271, 0.6274, 0.773, 0.6464, 0.7732, 0.6302, 0.7877, 0.6311, 0.7417, 0.6455, 0.7425, 0.6284, 0.7578, 0.6293, 0.741, 0.6627, 0.7569, 0.6627, 0.7564, 0.6794, 0.7728, 0.6626, 0.7895, 0.6627, 0.7857, 0.6781, 0.679, 0.6405, 0.6792, 0.6246, 0.6952, 0.6255, 0.6838, 0.6504, 0.6993, 0.6524, 0.6942, 0.6673, 0.7089, 0.6777, 0.7097, 0.6607, 0.7251, 0.6627, 0.6931, 0.5686, 0.7081, 0.5702, 0.7054, 0.5849, 0.6878, 0.5974, 0.7029, 0.6003, 0.6967, 0.6099, 0.7123, 0.6103, 0.7136, 0.5942, 0.7286, 0.5992, 0.7453, 0.5688, 0.7607, 0.5572, 0.7594, 0.582, 0.7436, 0.6016, 0.7588, 0.599, 0.7583, 0.6141, 0.774, 0.5968, 0.788, 0.5945, 0.788, 0.6129, 0.7588, 0.599, 0.774, 0.5968, 0.7736, 0.6135, 0.7583, 0.6141, 0.7736, 0.6135, 0.7732, 0.6302, 0.7736, 0.6135, 0.788, 0.6129, 0.7877, 0.6311, 0.728, 0.6108, 0.7286, 0.5992, 0.7436, 0.6016, 0.7271, 0.6274, 0.728, 0.6108, 0.7432, 0.6125, 0.7425, 0.6284, 0.7432, 0.6125, 0.7583, 0.6141, 0.7296, 0.5826, 0.7307, 0.5651, 0.7453, 0.5688, 0.7286, 0.5992, 0.7296, 0.5826, 0.7444, 0.5848, 0.7444, 0.5848, 0.7594, 0.582, 0.7588, 0.599, 0.7029, 0.6003, 0.7136, 0.5942, 0.7123, 0.6103, 0.6967, 0.6099, 0.7123, 0.6103, 0.7111, 0.6265, 0.7123, 0.6103, 0.728, 0.6108, 0.7271, 0.6274, 0.6734, 0.5948, 0.6878, 0.5974, 0.681, 0.6094, 0.6645, 0.6086, 0.681, 0.6094, 0.6792, 0.6246, 0.681, 0.6094, 0.6967, 0.6099, 0.6952, 0.6255, 0.6822, 0.5675, 0.6931, 0.5686, 0.6905, 0.5825, 0.6734, 0.5948, 0.6747, 0.5799, 0.6905, 0.5825, 0.6905, 0.5825, 0.7054, 0.5849, 0.7029, 0.6003, 0.6942, 0.6673, 0.6993, 0.6524, 0.7097, 0.6607, 0.6935, 0.6959, 0.6942, 0.6673, 0.7089, 0.6777, 0.7089, 0.6777, 0.7242, 0.6804, 0.7231, 0.702, 0.6699, 0.6643, 0.6682, 0.649, 0.6838, 0.6504, 0.6711, 0.6776, 0.6699, 0.6643, 0.684, 0.6668, 0.6833, 0.6832, 0.684, 0.6668, 0.6942, 0.6673, 0.6626, 0.6388, 0.6626, 0.6236, 0.6792, 0.6246, 0.6682, 0.649, 0.6626, 0.6388, 0.679, 0.6405, 0.6838, 0.6504, 0.679, 0.6405, 0.6947, 0.6421, 0.7569, 0.6627, 0.7728, 0.6626, 0.7726, 0.6789, 0.7564, 0.6794, 0.7726, 0.6789, 0.7713, 0.7053, 0.7726, 0.6789, 0.7857, 0.6781, 0.7855, 0.6925, 0.7251, 0.6627, 0.741, 0.6627, 0.7403, 0.6799, 0.7231, 0.702, 0.7242, 0.6804, 0.7403, 0.6799, 0.7403, 0.6799, 0.7564, 0.6794, 0.7553, 0.7053, 0.7271, 0.6274, 0.7425, 0.6284, 0.7417, 0.6455, 0.7261, 0.6451, 0.7417, 0.6455, 0.741, 0.6627, 0.7417, 0.6455, 0.7574, 0.646, 0.7569, 0.6627, 0.7574, 0.646, 0.7578, 0.6293, 0.7732, 0.6302, 0.7574, 0.646, 0.773, 0.6464, 0.7728, 0.6626, 0.773, 0.6464, 0.7905, 0.6469, 0.7895, 0.6627, 0.6947, 0.6421, 0.6952, 0.6255, 0.7111, 0.6265, 0.6993, 0.6524, 0.6947, 0.6421, 0.7104, 0.6436, 0.7097, 0.6607, 0.7104, 0.6436, 0.7261, 0.6451, 0.7081, 0.5702, 0.7158, 0.5609, 0.7148, 0.5781, 0.7054, 0.5849, 0.7148, 0.5781, 0.7136, 0.5942, 0.7136, 0.5942, 0.7148, 0.5781, 0.7296, 0.5826, 0.7594, 0.582, 0.7607, 0.5572, 0.7748, 0.5624, 0.7594, 0.582, 0.7745, 0.5792, 0.774, 0.5968, 0.7745, 0.5792, 0.7905, 0.5763, 0.788, 0.5945, 0.7449, 0.6688, 0.7517, 0.67, 0.7503, 0.6761, 0.7199, 0.669, 0.7261, 0.6672, 0.7262, 0.6744, 0.7184, 0.6416, 0.7249, 0.6411, 0.7253, 0.6484, 0.7445, 0.6407, 0.7511, 0.6406, 0.7514, 0.6473, 0.7315, 0.6409, 0.738, 0.6408, 0.7381, 0.6478, 0.7378, 0.6269, 0.7379, 0.6339, 0.7312, 0.6338, 0.7508, 0.6275, 0.7516, 0.6339, 0.7445, 0.6339, 0.7052, 0.6428, 0.7118, 0.6422, 0.7119, 0.6491, 0.7117, 0.6316, 0.7137, 0.6379, 0.7073, 0.6387, 0.7179, 0.6273, 0.7243, 0.6263, 0.7246, 0.6337, 0.716, 0.6661, 0.7169, 0.673, 0.7109, 0.6738, 0.7125, 0.6557, 0.7151, 0.6597, 0.7087, 0.6608, 0.719, 0.6555, 0.7256, 0.6554, 0.7258, 0.6602, 0.7386, 0.6676, 0.7391, 0.675, 0.7324, 0.6732, 0.7383, 0.6542, 0.7384, 0.6605, 0.7321, 0.6593, 0.7515, 0.6549, 0.7507, 0.6625, 0.7448, 0.6615, 0.7447, 0.6545, 0.7448, 0.6615, 0.7384, 0.6605, 0.7446, 0.6475, 0.7447, 0.6545, 0.7383, 0.6542, 0.7514, 0.6473, 0.7515, 0.6549, 0.7447, 0.6545, 0.7256, 0.6554, 0.7319, 0.6548, 0.7321, 0.6593, 0.7253, 0.6484, 0.7317, 0.6481, 0.7319, 0.6548, 0.7317, 0.6481, 0.7381, 0.6478, 0.7383, 0.6542, 0.7261, 0.6672, 0.7323, 0.6663, 0.7324, 0.6732, 0.7258, 0.6602, 0.7321, 0.6593, 0.7323, 0.6663, 0.7384, 0.6605, 0.7386, 0.6676, 0.7323, 0.6663, 0.719, 0.6555, 0.7195, 0.6623, 0.7151, 0.6597, 0.7186, 0.6488, 0.719, 0.6555, 0.7125, 0.6557, 0.7253, 0.6484, 0.7256, 0.6554, 0.719, 0.6555, 0.7059, 0.6558, 0.7087, 0.6608, 0.7019, 0.662, 0.7053, 0.6494, 0.7059, 0.6558, 0.6988, 0.656, 0.7119, 0.6491, 0.7125, 0.6557, 0.7059, 0.6558, 0.7098, 0.6671, 0.7109, 0.6738, 0.7058, 0.6742, 0.7738, 0.6776, 0.801, 0.6776, 0.8023, 0.6948, 0.7755, 0.7096, 0.7752, 0.6934, 0.8023, 0.6948, 0.706, 0.7224, 0.7025, 0.7013, 0.7139, 0.7003, 0.7161, 0.7214, 0.7139, 0.7003, 0.7282, 0.6986, 0.7574, 0.594, 0.7575, 0.6122, 0.7466, 0.6122, 0.7361, 0.5942, 0.7464, 0.594, 0.7466, 0.6122, 0.6886, 0.6874, 0.6869, 0.6743, 0.6936, 0.6748, 0.694, 0.6881, 0.6936, 0.6748, 0.7035, 0.6748, 0.7287, 0.6519, 0.7277, 0.6636, 0.7232, 0.6633, 0.7935, 0.6066, 0.8044, 0.6064, 0.8045, 0.6238, 0.7549, 0.689, 0.7547, 0.676, 0.7635, 0.6749, 0.7753, 0.5786, 0.8026, 0.5784, 0.8019, 0.5992, 0.7039, 0.6882, 0.7035, 0.6748, 0.7126, 0.6753, 0.7226, 0.6888, 0.713, 0.6886, 0.7126, 0.6753, 0.8164, 0.5944, 0.8181, 0.6126, 0.8084, 0.6123, 0.8013, 0.5938, 0.8106, 0.594, 0.8084, 0.6123, 0.7747, 0.5994, 0.8019, 0.5992, 0.8009, 0.6182, 0.7739, 0.6182, 0.8009, 0.6182, 0.8005, 0.6381, 0.7917, 0.5936, 0.8013, 0.5938, 0.7984, 0.6122, 0.78, 0.5937, 0.7917, 0.5936, 0.7911, 0.6119, 0.7935, 0.6066, 0.7935, 0.6239, 0.7821, 0.6241, 0.782, 0.6066, 0.7821, 0.6241, 0.7715, 0.6231, 0.7305, 0.6891, 0.7226, 0.6888, 0.7221, 0.6755, 0.7305, 0.6891, 0.7301, 0.6758, 0.7385, 0.676, 0.7607, 0.6056, 0.7718, 0.6051, 0.7715, 0.6231, 0.7521, 0.6055, 0.7607, 0.6056, 0.761, 0.6225, 0.7737, 0.6582, 0.7728, 0.6386, 0.8005, 0.6381, 0.7737, 0.6582, 0.8007, 0.6582, 0.801, 0.6776, 0.7392, 0.689, 0.7385, 0.676, 0.7473, 0.6758, 0.7549, 0.689, 0.7474, 0.6893, 0.7473, 0.6758, 0.7691, 0.5937, 0.78, 0.5937, 0.78, 0.6118, 0.7691, 0.5937, 0.7692, 0.6118, 0.7575, 0.6122, 0.7142, 0.699, 0.713, 0.6886, 0.7226, 0.6888, 0.7142, 0.699, 0.7049, 0.6999, 0.7039, 0.6882, 0.753, 0.5809, 0.7753, 0.5786, 0.7747, 0.5994, 0.7643, 0.6988, 0.7551, 0.7009, 0.7549, 0.689, 0.7933, 0.5908, 0.8046, 0.5907, 0.8044, 0.6064, 0.7297, 0.6425, 0.7287, 0.6519, 0.7242, 0.6517, 0.6952, 0.6998, 0.694, 0.6881, 0.7039, 0.6882, 0.6896, 0.6983, 0.6886, 0.6874, 0.694, 0.6881, 0.7365, 0.5794, 0.7466, 0.5777, 0.7464, 0.594, 0.7575, 0.5792, 0.7574, 0.594, 0.7464, 0.594, 0.7185, 0.7388, 0.7161, 0.7214, 0.7302, 0.72, 0.7085, 0.7399, 0.706, 0.7224, 0.7161, 0.7214, 0.7506, 0.6939, 0.7752, 0.6934, 0.7755, 0.7096, 0.7517, 0.6774, 0.7738, 0.6776, 0.7752, 0.6934, 0.7575, 0.5792, 0.7689, 0.5774, 0.7691, 0.5937, 0.78, 0.5788, 0.78, 0.5937, 0.7691, 0.5937, 0.7477, 0.6997, 0.7474, 0.6893, 0.7549, 0.689, 0.7477, 0.6997, 0.7392, 0.7009, 0.7392, 0.689, 0.7517, 0.6774, 0.7492, 0.6582, 0.7737, 0.6582, 0.7525, 0.64, 0.7728, 0.6386, 0.7737, 0.6582, 0.7525, 0.5913, 0.7612, 0.5914, 0.7607, 0.6056, 0.7612, 0.5914, 0.7721, 0.5909, 0.7718, 0.6051, 0.7392, 0.7009, 0.731, 0.7008, 0.7305, 0.6891, 0.7235, 0.6992, 0.7226, 0.6888, 0.7305, 0.6891, 0.7392, 0.6019, 0.779, 0.5991, 0.779, 0.6521, 0.7821, 0.5926, 0.7933, 0.5908, 0.7935, 0.6066, 0.7908, 0.5789, 0.7917, 0.5936, 0.78, 0.5937, 0.797, 0.5794, 0.8013, 0.5938, 0.7917, 0.5936, 0.7517, 0.6188, 0.7739, 0.6182, 0.7728, 0.6386, 0.7526, 0.6002, 0.7747, 0.5994, 0.7739, 0.6182, 0.8076, 0.5795, 0.8106, 0.594, 0.8013, 0.5938, 0.7056, 0.6757, 0.675, 0.6616, 0.7056, 0.6126, 0.7035, 0.6748, 0.6936, 0.6748, 0.6951, 0.6527, 0.7277, 0.6636, 0.727, 0.6827, 0.7216, 0.6825, 0.7935, 0.6239, 0.8045, 0.6238, 0.8046, 0.6525, 0.7635, 0.6749, 0.7547, 0.676, 0.753, 0.6541, 0.5878, 0.03323, 0.7019, 0.03714, 0.6914, 0.2924, 0.7126, 0.6753, 0.7035, 0.6748, 0.7045, 0.6529, 0.7221, 0.6755, 0.7126, 0.6753, 0.7136, 0.6532, 0.8084, 0.6123, 0.8181, 0.6126, 0.813, 0.6424, 0.7984, 0.6122, 0.8084, 0.6123, 0.8037, 0.6421, 0.4834, 0.02768, 0.5878, 0.03323, 0.5763, 0.2897, 0.4834, 0.02768, 0.4612, 0.2914, 0.3697, 0.283, 0.7984, 0.6122, 0.7975, 0.642, 0.7899, 0.6417, 0.7911, 0.6119, 0.7899, 0.6417, 0.7799, 0.6418, 0.7935, 0.6239, 0.7935, 0.6528, 0.7831, 0.6527, 0.7821, 0.6241, 0.7831, 0.6527, 0.7723, 0.6518, 0.7221, 0.6755, 0.7219, 0.6536, 0.7304, 0.6537, 0.7301, 0.6758, 0.7304, 0.6537, 0.7375, 0.654, 0.7715, 0.6231, 0.7723, 0.6518, 0.7623, 0.6514, 0.761, 0.6225, 0.7623, 0.6514, 0.7539, 0.6516, 0.2641, 0.02676, 0.3746, 0.02565, 0.3697, 0.283, 0.2641, 0.02676, 0.2537, 0.29, 0.1624, 0.2852, 0.7385, 0.676, 0.7375, 0.654, 0.746, 0.654, 0.7473, 0.6758, 0.746, 0.654, 0.753, 0.6541, 0.78, 0.6118, 0.7799, 0.6418, 0.7701, 0.6415, 0.7692, 0.6118, 0.7701, 0.6415, 0.7577, 0.6415, 0.0639, 0.03576, 0.1577, 0.02832, 0.1624, 0.2852, 0.0639, 0.03576, 0.08102, 0.2929, -0.008275, 0.2988, 0.7139, 0.7003, 0.7025, 0.7013, 0.7025, 0.6655, 0.7282, 0.6986, 0.7139, 0.7003, 0.7121, 0.6646, 0.7575, 0.6122, 0.7577, 0.6415, 0.7483, 0.6417, 0.7466, 0.6122, 0.7483, 0.6417, 0.7379, 0.642, 0.6936, 0.6748, 0.6869, 0.6743, 0.6893, 0.6526, 0.7136, 0.6532, 0.7045, 0.6529, 0.7074, 0.6275, 0.5763, 0.2897, 0.6914, 0.2924, 0.6313, 0.5964, 0.753, 0.6541, 0.7496, 0.6283, 0.757, 0.6274, 0.727, 0.6827, 0.7272, 0.7051, 0.7234, 0.7049, 0.7045, 0.6529, 0.6951, 0.6527, 0.6993, 0.6275, 0.6951, 0.6527, 0.6893, 0.6526, 0.6942, 0.6273, 0.7577, 0.6415, 0.7592, 0.6758, 0.7503, 0.6758, 0.7258, 0.6632, 0.7121, 0.6646, 0.7132, 0.6227, 0.7121, 0.6646, 0.7025, 0.6655, 0.7049, 0.6238, 0.08102, 0.2929, 0.1624, 0.2852, 0.1779, 0.5847, 0.7577, 0.6415, 0.7701, 0.6415, 0.7691, 0.6761, 0.7799, 0.6418, 0.7795, 0.6762, 0.7691, 0.6761, 0.7375, 0.654, 0.7369, 0.6282, 0.7431, 0.6284, 0.2537, 0.29, 0.2661, 0.5864, 0.1779, 0.5847, 0.7483, 0.6417, 0.7503, 0.6758, 0.7427, 0.6762, 0.2537, 0.29, 0.3697, 0.283, 0.3583, 0.5856, 0.7723, 0.6518, 0.7754, 0.6856, 0.766, 0.6854, 0.7304, 0.6537, 0.7291, 0.6283, 0.7369, 0.6282, 0.08102, 0.2929, 0.09837, 0.5947, 0.02234, 0.5964, 0.7219, 0.6536, 0.7225, 0.628, 0.7291, 0.6283, 0.7799, 0.6418, 0.7899, 0.6417, 0.7882, 0.6759, 0.7831, 0.6527, 0.784, 0.6865, 0.7754, 0.6856, 0.746, 0.654, 0.7431, 0.6284, 0.7496, 0.6283, 0.7935, 0.6528, 0.793, 0.6865, 0.784, 0.6865, 0.3697, 0.283, 0.4612, 0.2914, 0.4484, 0.5845, 0.7623, 0.6514, 0.766, 0.6854, 0.7587, 0.6853, 0.7219, 0.6536, 0.7136, 0.6532, 0.7151, 0.6279, 0.7935, 0.6528, 0.8046, 0.6525, 0.8027, 0.6863, 0.7899, 0.6417, 0.7975, 0.642, 0.7935, 0.6761, 0.4612, 0.2914, 0.5763, 0.2897, 0.541, 0.5917, 0.8037, 0.6421, 0.8035, 0.6767, 0.7935, 0.6761, 0.813, 0.6424, 0.8108, 0.6769, 0.8035, 0.6767, 0.7431, 0.6284, 0.7419, 0.6178, 0.7474, 0.6174, 0.7369, 0.6282, 0.7353, 0.6175, 0.7419, 0.6178, 0.7891, 0.6195, 0.7666, 0.6189, 0.7679, 0.6045, 0.7891, 0.6195, 0.7887, 0.6365, 0.7673, 0.634, 0.766, 0.6854, 0.7681, 0.6994, 0.7619, 0.6994, 0.7754, 0.6856, 0.7766, 0.7004, 0.7681, 0.6994, 0.7291, 0.6283, 0.729, 0.6174, 0.7353, 0.6175, 0.7225, 0.628, 0.723, 0.6171, 0.729, 0.6174, 0.784, 0.6865, 0.7842, 0.7004, 0.7766, 0.7004, 0.784, 0.6865, 0.793, 0.6865, 0.7926, 0.7004, 0.7795, 0.6762, 0.7882, 0.6759, 0.7866, 0.69, 0.7935, 0.6761, 0.7923, 0.691, 0.7866, 0.69, 0.7887, 0.6365, 0.7885, 0.6531, 0.7667, 0.6489, 0.7885, 0.6531, 0.7867, 0.6701, 0.7645, 0.6644, 0.7935, 0.6761, 0.8035, 0.6767, 0.7943, 0.6912, 0.8035, 0.6767, 0.8108, 0.6769, 0.8007, 0.6914, 0.7225, 0.628, 0.7151, 0.6279, 0.7165, 0.6173, 0.7151, 0.6279, 0.7074, 0.6275, 0.7092, 0.6166, 0.7867, 0.6701, 0.7854, 0.6867, 0.7635, 0.6791, 0.7496, 0.6283, 0.7474, 0.6174, 0.754, 0.6166, 0.793, 0.6865, 0.8027, 0.6863, 0.8006, 0.7001, 0.7272, 0.7051, 0.7296, 0.7141, 0.7263, 0.714, 0.7074, 0.6275, 0.6993, 0.6275, 0.7023, 0.6169, 0.6993, 0.6275, 0.6942, 0.6273, 0.6979, 0.6167, 0.7503, 0.6758, 0.7535, 0.6902, 0.7459, 0.6903, 0.7592, 0.6758, 0.7616, 0.6901, 0.7535, 0.6902, 0.7242, 0.6216, 0.7132, 0.6227, 0.715, 0.6048, 0.7132, 0.6227, 0.7049, 0.6238, 0.7077, 0.6062, 0.7885, 0.5886, 0.7898, 0.6033, 0.7679, 0.6045, 0.7592, 0.6758, 0.7691, 0.6761, 0.7703, 0.6899, 0.7795, 0.6762, 0.7788, 0.6909, 0.7703, 0.6899, 0.7165, 0.6173, 0.7092, 0.6166, 0.7133, 0.606, 0.6481, 0.6342, 0.6725, 0.6363, 0.6697, 0.6517, 0.7603, 0.551, 0.7531, 0.5731, 0.7366, 0.5639, 0.7866, 0.69, 0.7923, 0.691, 0.7878, 0.7035, 0.715, 0.6048, 0.7077, 0.6062, 0.7124, 0.5878, 0.7258, 0.6044, 0.715, 0.6048, 0.7193, 0.5872, 0.7023, 0.6169, 0.6979, 0.6167, 0.7022, 0.6069, 0.7681, 0.6994, 0.7722, 0.7129, 0.7652, 0.7126, 0.7842, 0.7004, 0.7926, 0.7004, 0.7921, 0.7182, 0.7092, 0.6166, 0.7023, 0.6169, 0.7054, 0.6063, 0.7842, 0.7004, 0.7855, 0.7195, 0.7789, 0.7144, 0.7474, 0.6174, 0.7459, 0.607, 0.7505, 0.6073, 0.7419, 0.6178, 0.7395, 0.6076, 0.7459, 0.607, 0.7645, 0.6644, 0.7635, 0.6791, 0.7448, 0.67, 0.723, 0.6171, 0.7238, 0.6067, 0.7287, 0.6069, 0.7766, 0.7004, 0.7789, 0.7144, 0.7722, 0.7129, 0.729, 0.6174, 0.7287, 0.6069, 0.7344, 0.6076, 0.8007, 0.6914, 0.8001, 0.705, 0.7949, 0.7049, 0.7672, 0.5929, 0.7466, 0.5974, 0.7448, 0.586, 0.7666, 0.6189, 0.7673, 0.634, 0.747, 0.6316, 0.7943, 0.6912, 0.7949, 0.7049, 0.7878, 0.7035, 0.7353, 0.6175, 0.7344, 0.6076, 0.7395, 0.6076, 0.7666, 0.6189, 0.7448, 0.6183, 0.7471, 0.6069, 0.7535, 0.6902, 0.7573, 0.7035, 0.7502, 0.705, 0.7703, 0.6899, 0.7788, 0.6909, 0.7767, 0.705, 0.7672, 0.5929, 0.7679, 0.6045, 0.7471, 0.6069, 0.7703, 0.6899, 0.77, 0.7035, 0.7637, 0.7034, 0.7926, 0.7004, 0.8006, 0.7001, 0.7983, 0.7135, 0.7616, 0.6901, 0.7637, 0.7034, 0.7573, 0.7035, 0.723, 0.6171, 0.7165, 0.6173, 0.7187, 0.6063, 0.7258, 0.6044, 0.7272, 0.5863, 0.7322, 0.5879, 0.7673, 0.634, 0.7667, 0.6489, 0.7466, 0.6435, 0.7426, 0.7162, 0.7324, 0.6732, 0.7391, 0.675, 0.6725, 0.6363, 0.6677, 0.6272, 0.7, 0.6392, 0.6749, 0.6944, 0.704, 0.6678, 0.7058, 0.6742, 0.7531, 0.5731, 0.7375, 0.6153, 0.7305, 0.6146, 0.6664, 0.6114, 0.6694, 0.5988, 0.702, 0.6272, 0.6836, 0.5952, 0.7076, 0.6255, 0.702, 0.6272, 0.7867, 0.6642, 0.7849, 0.6819, 0.7507, 0.6625, 0.6697, 0.6517, 0.6725, 0.6363, 0.698, 0.6434, 0.7873, 0.5775, 0.7501, 0.6216, 0.7444, 0.6165, 0.7823, 0.5997, 0.7508, 0.6275, 0.7501, 0.6216, 0.7047, 0.7071, 0.7169, 0.673, 0.7209, 0.6753, 0.7212, 0.5654, 0.7366, 0.5639, 0.7305, 0.6146, 0.7923, 0.7043, 0.7872, 0.7162, 0.7503, 0.6761, 0.6677, 0.6272, 0.6664, 0.6114, 0.7007, 0.6326, 0.7714, 0.7127, 0.7449, 0.6768, 0.7503, 0.6761, 0.6721, 0.6805, 0.7019, 0.662, 0.704, 0.6678, 0.7867, 0.6642, 0.7515, 0.6549, 0.7514, 0.6473, 0.6909, 0.709, 0.6787, 0.7096, 0.7058, 0.6742, 0.7531, 0.5731, 0.773, 0.5682, 0.7444, 0.6165, 0.6836, 0.5952, 0.6926, 0.5816, 0.7116, 0.6197, 0.7279, 0.7153, 0.7139, 0.7118, 0.7209, 0.6753, 0.6697, 0.6517, 0.698, 0.6498, 0.6988, 0.656, 0.7849, 0.6819, 0.7923, 0.7043, 0.7517, 0.67, 0.7842, 0.6153, 0.7516, 0.6339, 0.7508, 0.6275, 0.7059, 0.574, 0.7212, 0.5654, 0.7236, 0.6145, 0.7047, 0.7071, 0.6909, 0.709, 0.7109, 0.6738, 0.7566, 0.7123, 0.7391, 0.675, 0.7449, 0.6768, 0.7916, 0.6459, 0.7514, 0.6473, 0.7511, 0.6406, 0.6743, 0.6659, 0.6988, 0.656, 0.7019, 0.662, 0.7279, 0.7153, 0.7262, 0.6744, 0.7324, 0.6732, 0.7059, 0.574, 0.7174, 0.6167, 0.7116, 0.6197, 0.7928, 0.6301, 0.7511, 0.6406, 0.7516, 0.6339, 0.7087, 0.6608, 0.7098, 0.6671, 0.704, 0.6678, 0.7151, 0.6597, 0.716, 0.6661, 0.7098, 0.6671, 0.7117, 0.6316, 0.7179, 0.6273, 0.7181, 0.6345, 0.7116, 0.6197, 0.7174, 0.6167, 0.7179, 0.6273, 0.7174, 0.6167, 0.7236, 0.6145, 0.7243, 0.6263, 0.7007, 0.6326, 0.7074, 0.6318, 0.7073, 0.6387, 0.702, 0.6272, 0.7076, 0.6255, 0.7074, 0.6318, 0.7076, 0.6255, 0.7116, 0.6197, 0.7117, 0.6316, 0.698, 0.6434, 0.7052, 0.6428, 0.7053, 0.6494, 0.7, 0.6392, 0.7073, 0.6387, 0.7052, 0.6428, 0.7073, 0.6387, 0.7137, 0.6379, 0.7118, 0.6422, 0.7445, 0.6272, 0.7445, 0.6339, 0.7379, 0.6339, 0.7444, 0.6165, 0.7445, 0.6272, 0.7378, 0.6269, 0.7501, 0.6216, 0.7508, 0.6275, 0.7445, 0.6272, 0.731, 0.6266, 0.7312, 0.6338, 0.7246, 0.6337, 0.7305, 0.6146, 0.731, 0.6266, 0.7243, 0.6263, 0.7375, 0.6153, 0.7378, 0.6269, 0.731, 0.6266, 0.7315, 0.6409, 0.7317, 0.6481, 0.7253, 0.6484, 0.7312, 0.6338, 0.7315, 0.6409, 0.7249, 0.6411, 0.7379, 0.6339, 0.738, 0.6408, 0.7315, 0.6409, 0.738, 0.6408, 0.7445, 0.6407, 0.7446, 0.6475, 0.7445, 0.6339, 0.7445, 0.6407, 0.738, 0.6408, 0.7445, 0.6339, 0.7516, 0.6339, 0.7511, 0.6406, 0.7118, 0.6422, 0.7184, 0.6416, 0.7186, 0.6488, 0.7137, 0.6379, 0.7181, 0.6345, 0.7184, 0.6416, 0.7181, 0.6345, 0.7246, 0.6337, 0.7249, 0.6411, 0.7199, 0.669, 0.7209, 0.6753, 0.7169, 0.673, 0.7195, 0.6623, 0.7199, 0.669, 0.716, 0.6661, 0.7195, 0.6623, 0.7258, 0.6602, 0.7261, 0.6672, 0.7449, 0.6688, 0.7449, 0.6768, 0.7391, 0.675, 0.7448, 0.6615, 0.7449, 0.6688, 0.7386, 0.6676, 0.7507, 0.6625, 0.7517, 0.67, 0.7449, 0.6688])
me_plane.use_remesh_preserve_volume = False
me_plane.use_remesh_preserve_attributes = False
me_plane.use_mirror_vertex_groups = False
me_plane.update()

# ---- objects
ob_plane = bpy.data.objects.new('Plane', me_plane)
ob_lamp = bpy.data.objects.new('Lamp', light_lamp)
ob_camera = bpy.data.objects.new('Camera', cam_camera)

# ---- transforms, parenting, visibility, modifiers, constraints
ob_plane.location = (0.0, 0.0, 0.0)
ob_plane.scale = (2.174, 1.286, 1.0)
ob_plane.lineart.crease_threshold = 0.0
ob_lamp.location = (-2.417, -7.433, 5.904)
ob_lamp.rotation_euler = (0.6503, 0.05522, 1.866)
ob_lamp.lock_rotations_4d = False
ob_lamp.empty_display_type = 'ARROWS'
ob_lamp.color = (0.0, 0.0, 0.0, 0.0)
ob_lamp.lineart.crease_threshold = 0.0
ob_camera.location = (7.481, -6.508, 5.344)
ob_camera.rotation_euler = (1.109, 0.0, 0.8149)
ob_camera.lock_rotations_4d = False
ob_camera.empty_display_type = 'ARROWS'
ob_camera.color = (0.0, 0.0, 0.0, 0.0)
ob_camera.display_type = 'WIRE'
ob_camera.lineart.crease_threshold = 0.0

# ---- collection membership
col_collection_1.objects.link(ob_plane)
col_collection_1.objects.link(ob_lamp)
col_collection_1.objects.link(ob_camera)

# ---- scene / render settings (as saved in the file)
scene.camera = ob_camera
scene.frame_start = 1; scene.frame_end = 250; scene.frame_set(1)
scene.render.engine = 'BLENDER_EEVEE_NEXT'
scene.render.resolution_percentage = 50
scene.render.dither_intensity = 0.0
scene.cycles.use_denoising = False
scene.cycles.samples = 128
scene.cycles.sampling_pattern = 'TABULATED_SOBOL'
scene.cycles.light_sampling_threshold = 0.0
scene.cycles.use_adaptive_sampling = False
scene.cycles.use_light_tree = False
scene.cycles.blur_glossy = 0.0
scene.cycles.sample_clamp_indirect = 0.0
scene.view_settings.view_transform = 'Standard'
bpy.context.view_layer.update()
